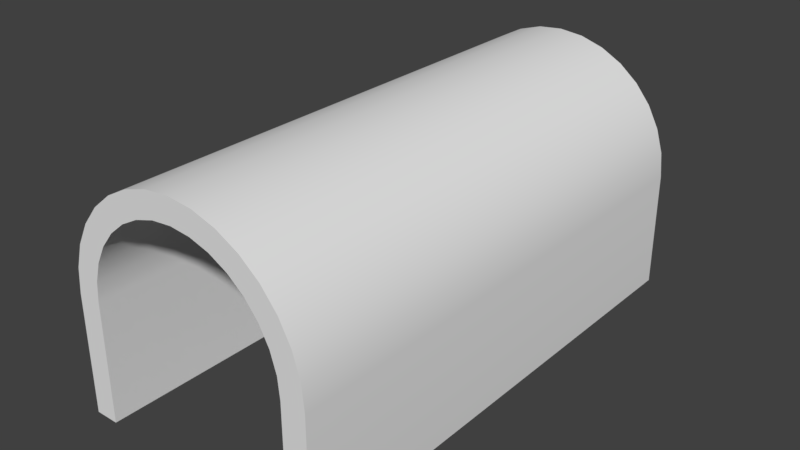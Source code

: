 # Source: TrainTunnel1.blend  (saved by Blender 2.79.0; exported with 4.5.12 LTS)
import bpy
from mathutils import Matrix  # noqa: F401  (used for matrix-valued properties, if any)

bpy.ops.wm.read_factory_settings(use_empty=True)
scene = bpy.context.scene
scene.name = 'Scene'

# ---- collections
col_collection_1 = bpy.data.collections.new('Collection 1'); scene.collection.children.link(col_collection_1)

# ---- node groups
ng_auto_smooth = bpy.data.node_groups.new('Auto Smooth', 'GeometryNodeTree')
_s = ng_auto_smooth.interface.new_socket(name='Geometry', in_out='OUTPUT', socket_type='NodeSocketGeometry')
_s = ng_auto_smooth.interface.new_socket(name='Geometry', in_out='INPUT', socket_type='NodeSocketGeometry')
_s = ng_auto_smooth.interface.new_socket(name='Angle', in_out='INPUT', socket_type='NodeSocketFloat')
_s.subtype = 'ANGLE'
_s.min_value = 0.0
_s.max_value = 3.142
ng_auto_smooth.is_modifier = True
_N = ng_auto_smooth.nodes; _L = ng_auto_smooth.links
n0 = _N.new('NodeGroupOutput'); n0.name = 'Group Output'; n0.location = (480, -100)
n1 = _N.new('NodeGroupInput'); n1.name = 'Group Input'; n1.location = (-420, -300)
n2 = _N.new('NodeGroupInput'); n2.name = 'Group Input.001'; n2.location = (-60, -100)
n3 = _N.new('GeometryNodeSetShadeSmooth'); n3.name = 'Set Shade Smooth'; n3.location = (120, -100)
n3.domain = 'EDGE'
n4 = _N.new('GeometryNodeSetShadeSmooth'); n4.name = 'Set Shade Smooth.001'; n4.location = (300, -100)
n5 = _N.new('GeometryNodeInputMeshEdgeAngle'); n5.name = 'Edge Angle'; n5.location = (-420, -220)
n6 = _N.new('GeometryNodeInputEdgeSmooth'); n6.name = 'Is Edge Smooth'; n6.location = (-60, -160)
n7 = _N.new('GeometryNodeInputShadeSmooth'); n7.name = 'Is Face Smooth'; n7.location = (-240, -340)
n8 = _N.new('FunctionNodeBooleanMath'); n8.name = 'Boolean Math'; n8.location = (-60, -220)
n9 = _N.new('FunctionNodeCompare'); n9.name = 'Compare'; n9.location = (-240, -180)
n9.operation = 'LESS_EQUAL'
_L.new(n5.outputs[0], n9.inputs[0])
_L.new(n4.outputs[0], n0.inputs[0])
_L.new(n1.outputs[1], n9.inputs[1])
_L.new(n9.outputs[0], n8.inputs[0])
_L.new(n7.outputs[0], n8.inputs[1])
_L.new(n2.outputs[0], n3.inputs[0])
_L.new(n6.outputs[0], n3.inputs[1])
_L.new(n3.outputs[0], n4.inputs[0])
_L.new(n8.outputs[0], n3.inputs[2])
n0.is_active_output = True

# ---- world
world_world = bpy.data.worlds.new('World'); scene.world = world_world
world_world.color = (0.05088, 0.05088, 0.05088)
world_world.use_sun_shadow = False
world_world.sun_shadow_jitter_overblur = 0.0
world_world.cycles.sampling_method = 'MANUAL'

# ---- meshes
me_cylinder = bpy.data.meshes.new('Cylinder')
me_cylinder.from_pydata([(-3.525e-07, 3.37, -5.0), (-3.525e-07, 3.37, 5.0), (0.3962, 3.331, -5.0), (0.3962, 3.331, 5.0), (0.7772, 3.215, -5.0), (0.7772, 3.215, 5.0), (1.128, 3.027, -5.0), (1.128, 3.027, 5.0), (1.436, 2.775, -5.0), (1.436, 2.775, 5.0), (1.689, 2.467, -5.0), (1.689, 2.467, 5.0), (1.876, 2.116, -5.0), (1.876, 2.116, 5.0), (1.992, 1.735, -5.0), (1.992, 1.735, 5.0), (2.031, 1.339, -5.0), (2.031, 1.339, 5.0), (-2.031, 1.339, -5.0), (-2.031, 1.339, 5.0), (-1.992, 1.735, -5.0), (-1.992, 1.735, 5.0), (-1.876, 2.116, -5.0), (-1.876, 2.116, 5.0), (-1.689, 2.467, -5.0), (-1.689, 2.467, 5.0), (-1.436, 2.775, -5.0), (-1.436, 2.775, 5.0), (-1.128, 3.027, -5.0), (-1.128, 3.027, 5.0), (-0.7772, 3.215, -5.0), (-0.7772, 3.215, 5.0), (-0.3962, 3.331, -5.0), (-0.3962, 3.331, 5.0), (-8.033e-08, 3.839, -5.0), (0.4877, 3.791, -5.0), (0.4877, 3.791, 5.0), (-8.033e-08, 3.839, 5.0), (0.9567, 3.648, -5.0), (0.9567, 3.648, 5.0), (1.389, 3.417, -5.0), (1.389, 3.417, 5.0), (1.768, 3.107, -5.0), (1.768, 3.107, 5.0), (2.079, 2.728, -5.0), (2.079, 2.728, 5.0), (2.31, 2.295, -5.0), (2.31, 2.295, 5.0), (2.452, 1.826, -5.0), (2.452, 1.826, 5.0), (2.5, 1.339, -5.0), (2.5, 1.339, 5.0), (-2.5, -1.0, -5.0), (-2.5, -1.0, 5.0), (-2.031, -1.0, 5.0), (-2.031, -1.0, -5.0), (2.031, -1.0, 5.0), (2.031, -1.0, -5.0), (2.5, -1.0, -5.0), (2.5, -1.0, 5.0), (-2.5, 1.339, -5.0), (-2.5, 1.339, 5.0), (-2.452, 1.826, -5.0), (-2.452, 1.827, 5.0), (-2.31, 2.295, -5.0), (-2.31, 2.295, 5.0), (-2.079, 2.728, -5.0), (-2.079, 2.728, 5.0), (-1.768, 3.107, -5.0), (-1.768, 3.107, 5.0), (-1.389, 3.417, -5.0), (-1.389, 3.417, 5.0), (-0.9567, 3.648, -5.0), (-0.9567, 3.648, 5.0), (-0.4877, 3.791, -5.0), (-0.4877, 3.791, 5.0)], [], [(34, 37, 36, 35), (35, 36, 39, 38), (38, 39, 41, 40), (40, 41, 43, 42), (42, 43, 45, 44), (44, 45, 47, 46), (46, 47, 49, 48), (48, 49, 51, 50), (15, 13, 12, 14), (17, 15, 14, 16), (11, 10, 12, 13), (11, 9, 8, 10), (9, 7, 6, 8), (5, 4, 6, 7), (5, 3, 2, 4), (3, 1, 0, 2), (33, 32, 0, 1), (33, 31, 30, 32), (31, 29, 28, 30), (27, 26, 28, 29), (27, 25, 24, 26), (25, 23, 22, 24), (21, 20, 22, 23), (21, 19, 18, 20), (60, 61, 63, 62), (62, 63, 65, 64), (64, 65, 67, 66), (66, 67, 69, 68), (68, 69, 71, 70), (70, 71, 73, 72), (72, 73, 75, 74), (74, 75, 37, 34), (2, 0, 34, 35), (1, 3, 36, 37), (4, 2, 35, 38), (3, 5, 39, 36), (6, 4, 38, 40), (5, 7, 41, 39), (8, 6, 40, 42), (7, 9, 43, 41), (10, 8, 42, 44), (9, 11, 45, 43), (12, 10, 44, 46), (11, 13, 47, 45), (14, 12, 46, 48), (13, 15, 49, 47), (16, 14, 48, 50), (15, 17, 51, 49), (61, 60, 52, 53), (17, 16, 57, 56), (60, 18, 55, 52), (51, 17, 56, 59), (18, 19, 54, 55), (16, 50, 58, 57), (59, 56, 57, 58), (55, 54, 53, 52), (19, 61, 53, 54), (50, 51, 59, 58), (20, 18, 60, 62), (19, 21, 63, 61), (22, 20, 62, 64), (21, 23, 65, 63), (24, 22, 64, 66), (23, 25, 67, 65), (26, 24, 66, 68), (25, 27, 69, 67), (28, 26, 68, 70), (27, 29, 71, 69), (30, 28, 70, 72), (29, 31, 73, 71), (32, 30, 72, 74), (31, 33, 75, 73), (0, 32, 74, 34), (33, 1, 37, 75)])
me_cylinder.polygons.foreach_set('use_smooth', [True] * 74)
_uv = me_cylinder.uv_layers.new(name='UVMap')
_uv.uv.foreach_set('vector', [0.5, 0.0, 0.5, 5.0, 0.7439, 5.0, 0.7439, 0.0, 0.7439, 0.0, 0.7439, 5.0, 0.9784, 5.0, 0.9784, 0.0, 0.9784, 0.0, 0.9784, 5.0, 1.194, 5.0, 1.194, 0.0, 0.1945, 0.0, 0.1945, 5.0, 0.3839, 5.0, 0.3839, 0.0, 0.05327, 0.0, 0.05327, 5.0, -0.1362, 5.0, -0.1362, 0.0, 0.8638, 0.0, 0.8638, 5.0, 0.6477, 5.0, 0.6477, 0.0, 0.6477, 0.0, 0.6477, 5.0, 0.4132, 5.0, 0.4132, 0.0, 0.4132, 0.0, 0.4132, 5.0, 0.1694, 5.0, 0.1694, 0.0, 0.3675, 2.384e-07, 0.558, 2.384e-07, 0.558, -5.0, 0.3675, -5.0, 0.1694, 2.384e-07, 0.3675, 2.384e-07, 0.3675, -5.0, 0.1694, -5.0, 0.7335, 0.0, 0.7335, -5.0, 0.558, -5.0, 0.558, 2.384e-07, 0.7335, 0.0, 0.8874, 0.0, 0.8874, -5.0, 0.7335, -5.0, 0.218, 0.0, 0.06415, 0.0, 0.06415, -5.0, 0.218, -5.0, 0.8886, 0.0, 0.8886, -5.0, 1.064, -5.0, 1.064, 0.0, 0.8886, 0.0, 0.6981, 0.0, 0.6981, -5.0, 0.8886, -5.0, 0.6981, 0.0, 0.5, 0.0, 0.5, -5.0, 0.6981, -5.0, 0.3019, 0.0, 0.3019, -5.0, 0.5, -5.0, 0.5, 0.0, 0.3019, 0.0, 0.1114, 0.0, 0.1114, -5.0, 0.3019, -5.0, 0.1114, 0.0, -0.06415, 0.0, -0.06415, -5.0, 0.1114, -5.0, 0.782, 0.0, 0.782, -5.0, 0.9358, -5.0, 0.9358, 0.0, 0.8874, 0.0, 0.7335, 0.0, 0.7335, -5.0, 0.8874, -5.0, 0.7335, 0.0, 0.558, 2.384e-07, 0.558, -5.0, 0.7335, -5.0, 0.3675, 2.384e-07, 0.3675, -5.0, 0.558, -5.0, 0.558, 2.384e-07, 0.3675, 2.384e-07, 0.1694, 2.384e-07, 0.1694, -5.0, 0.3675, -5.0, 0.1694, 0.0, 0.1694, 5.0, 0.4133, 5.0, 0.4132, 0.0, 0.4132, 0.0, 0.4133, 5.0, 0.6477, 5.0, 0.6477, 0.0, 0.6477, 0.0, 0.6477, 5.0, 0.8638, 5.0, 0.8638, 0.0, 0.8638, 0.0, 0.8638, 5.0, 1.053, 5.0, 1.053, 0.0, 0.6161, 0.0, 0.6161, 5.0, 0.8055, 5.0, 0.8055, 0.0, 0.8055, 0.0, 0.8055, 5.0, 1.022, 5.0, 1.022, 0.0, 0.02165, 0.0, 0.02165, 5.0, 0.2561, 5.0, 0.2561, 0.0, 0.2561, 0.0, 0.2561, 5.0, 0.5, 5.0, 0.5, 0.0, 0.6981, 0.1653, 0.5, 0.1848, 0.5, 0.4194, 0.7439, 0.3954, 0.5, 0.1848, 0.6981, 0.1653, 0.7439, 0.3954, 0.5, 0.4194, 0.8886, 0.1075, 0.6981, 0.1653, 0.7439, 0.3954, 0.9784, 0.3242, 0.6981, 0.1653, 0.8886, 0.1075, 0.9784, 0.3242, 0.7439, 0.3954, 0.06415, 0.0137, -0.1114, 0.1075, -0.02165, 0.3242, 0.1945, 0.2087, 0.8886, 0.1075, 1.064, 0.0137, 1.194, 0.2087, 0.9784, 0.3242, 0.218, 0.8874, 0.06415, 1.014, 0.1945, 1.209, 0.3839, 1.053, 0.06415, 0.0137, 0.218, -0.1126, 0.3839, 0.05327, 0.1945, 0.2087, 0.3443, 0.7335, 0.218, 0.8874, 0.3839, 1.053, 0.5393, 0.8638, 0.218, 0.8874, 0.3443, 0.7335, 0.5393, 0.8638, 0.3839, 1.053, 0.4382, 0.558, 0.3443, 0.7335, 0.5393, 0.8638, 0.6548, 0.6477, 0.3443, 0.7335, 0.4382, 0.558, 0.6548, 0.6477, 0.5393, 0.8638, 0.4959, 0.3675, 0.4382, 0.558, 0.6548, 0.6477, 0.726, 0.4132, 0.4382, 0.558, 0.4959, 0.3675, 0.726, 0.4132, 0.6548, 0.6477, 0.5154, 0.1694, 0.4959, 0.3675, 0.726, 0.4132, 0.75, 0.1694, 0.4959, 0.3675, 0.5154, 0.1694, 0.75, 0.1694, 0.726, 0.4132, 0.1694, 2.384e-07, 0.1694, -5.0, -1.0, -5.0, -1.0, 0.0, 0.1694, 2.384e-07, 0.1694, -5.0, -1.0, -5.0, -1.0, 0.0, 0.25, 0.1694, 0.4846, 0.1694, 0.4846, -1.0, 0.25, -1.0, 0.75, 0.1694, 0.5154, 0.1694, 0.5154, -1.0, 0.75, -1.0, 0.1694, 0.0, 0.1694, 5.0, -1.0, 5.0, -1.0, -2.384e-07, 0.5154, 0.1694, 0.75, 0.1694, 0.75, -1.0, 0.5154, -1.0, 0.75, 0.0, 0.5154, 0.0, 0.5154, -5.0, 0.75, -5.0, 0.4846, 1.0, 0.4846, 6.0, 0.25, 6.0, 0.25, 1.0, 0.4846, 0.1694, 0.25, 0.1694, 0.25, -1.0, 0.4846, -1.0, 0.1694, 0.0, 0.1694, 5.0, -1.0, 5.0, -1.0, -2.384e-07, 0.5041, 0.3675, 0.4846, 0.1694, 0.25, 0.1694, 0.274, 0.4132, 0.4846, 0.1694, 0.5041, 0.3675, 0.274, 0.4133, 0.25, 0.1694, 0.5618, 0.558, 0.5041, 0.3675, 0.274, 0.4132, 0.3452, 0.6477, 0.5041, 0.3675, 0.5618, 0.558, 0.3452, 0.6477, 0.274, 0.4133, 0.6557, 0.7335, 0.5618, 0.558, 0.3452, 0.6477, 0.4607, 0.8638, 0.5618, 0.558, 0.6557, 0.7335, 0.4607, 0.8638, 0.3452, 0.6477, 0.782, 0.8874, 0.6557, 0.7335, 0.4607, 0.8638, 0.6161, 1.053, 0.6557, 0.7335, 0.782, 0.8874, 0.6161, 1.053, 0.4607, 0.8638, 0.9358, 0.0137, 0.782, -0.1126, 0.6161, 0.05327, 0.8055, 0.2087, 0.782, 0.8874, 0.9358, 1.014, 0.8055, 1.209, 0.6161, 1.053, 0.1114, 0.1075, -0.06415, 0.0137, -0.1945, 0.2087, 0.02165, 0.3242, 0.9358, 0.0137, 1.111, 0.1075, 1.022, 0.3242, 0.8055, 0.2087, 0.3019, 0.1653, 0.1114, 0.1075, 0.02165, 0.3242, 0.2561, 0.3954, 0.1114, 0.1075, 0.3019, 0.1653, 0.2561, 0.3954, 0.02165, 0.3242, 0.5, 0.1848, 0.3019, 0.1653, 0.2561, 0.3954, 0.5, 0.4194, 0.3019, 0.1653, 0.5, 0.1848, 0.5, 0.4194, 0.2561, 0.3954])
me_cylinder.use_remesh_preserve_volume = False
me_cylinder.use_remesh_preserve_attributes = False
me_cylinder.use_mirror_vertex_groups = False
me_cylinder.update()

# ---- objects
ob_cylinder = bpy.data.objects.new('Cylinder', me_cylinder)

# ---- transforms, parenting, visibility, modifiers, constraints
ob_cylinder.location = (0.0, 0.0, 0.0)
ob_cylinder.rotation_euler = (1.571, -0.0, 0.0)
ob_cylinder.lineart.crease_threshold = 0.0
_m = ob_cylinder.modifiers.new('Auto Smooth', 'NODES')
_m.node_group = ng_auto_smooth
_gi = [s.identifier for s in ng_auto_smooth.interface.items_tree if s.item_type == 'SOCKET' and s.in_out == 'INPUT']
_m[_gi[1]] = 0.5236  # Angle

# ---- collection membership
col_collection_1.objects.link(ob_cylinder)

# ---- scene / render settings (as saved in the file)
scene.frame_start = 1; scene.frame_end = 250; scene.frame_set(1)
scene.render.engine = 'BLENDER_EEVEE_NEXT'
scene.render.resolution_percentage = 50
scene.render.dither_intensity = 0.0
scene.cycles.use_denoising = False
scene.cycles.samples = 128
scene.cycles.sampling_pattern = 'TABULATED_SOBOL'
scene.cycles.use_adaptive_sampling = False
scene.cycles.use_light_tree = False
scene.cycles.blur_glossy = 0.0
scene.cycles.sample_clamp_indirect = 0.0
scene.view_settings.view_transform = 'Standard'
bpy.context.view_layer.update()

# ---- added for rendering (the .blend has no active camera and no usable light): camera, sun
cam_auto = bpy.data.cameras.new('AutoCamera')
cam_auto.lens = 50.0
cam_auto.sensor_width = 36.0
cam_auto.clip_end = 1000.0
ob_auto_camera = bpy.data.objects.new('AutoCamera', cam_auto)
scene.collection.objects.link(ob_auto_camera)
ob_auto_camera.location = (11.2716, -13.5259, 10.4366)
ob_auto_camera.rotation_euler = (1.09748, -7.21219e-08, 0.694738)
scene.camera = ob_auto_camera
light_auto_sun = bpy.data.lights.new('AutoSun', 'SUN')
light_auto_sun.energy = 3.0
light_auto_sun.angle = 0.0523599
ob_auto_sun = bpy.data.objects.new('AutoSun', light_auto_sun)
scene.collection.objects.link(ob_auto_sun)
ob_auto_sun.rotation_euler = (0.872665, 0.174533, 0.523599)
bpy.context.view_layer.update()
